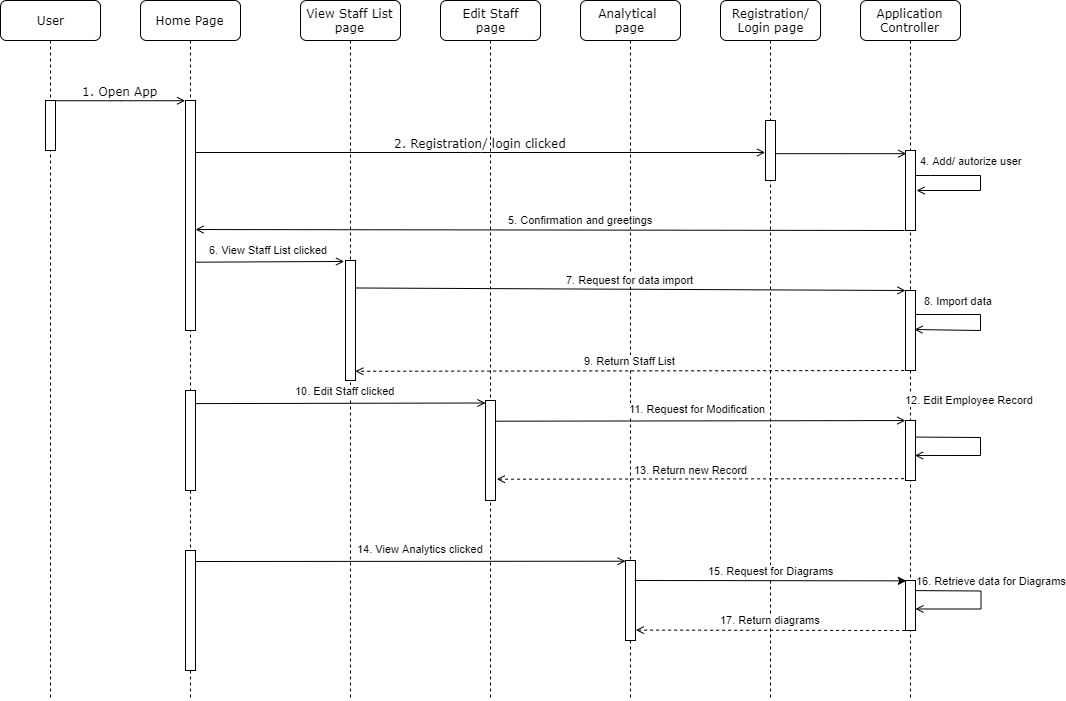

The diagram above was exported from draw.io. Its source (the exported page's mxGraphModel, read from the mxfile embedded in the PNG):
<mxGraphModel dx="1673" dy="908" grid="1" gridSize="10" guides="1" tooltips="1" connect="1" arrows="1" fold="1" page="1" pageScale="1" pageWidth="1100" pageHeight="850" background="#ffffff" math="0" shadow="0">
  <root>
    <mxCell id="0" />
    <mxCell id="1" parent="0" />
    <mxCell id="2" value="Home Page" style="shape=umlLifeline;perimeter=lifelinePerimeter;whiteSpace=wrap;html=1;container=1;collapsible=0;recursiveResize=0;outlineConnect=0;rounded=1;shadow=0;comic=0;labelBackgroundColor=none;strokeColor=#000000;strokeWidth=1;fillColor=#FFFFFF;fontFamily=Verdana;fontSize=12;fontColor=#000000;align=center;" vertex="1" parent="1">
      <mxGeometry x="240" y="80" width="100" height="700" as="geometry" />
    </mxCell>
    <mxCell id="3" value="" style="html=1;points=[];perimeter=orthogonalPerimeter;rounded=0;shadow=0;comic=0;labelBackgroundColor=none;strokeColor=#000000;strokeWidth=1;fillColor=#FFFFFF;fontFamily=Verdana;fontSize=12;fontColor=#000000;align=center;" vertex="1" parent="2">
      <mxGeometry x="45" y="100" width="10" height="230" as="geometry" />
    </mxCell>
    <mxCell id="4" value="" style="html=1;points=[];perimeter=orthogonalPerimeter;rounded=0;shadow=0;comic=0;labelBackgroundColor=none;strokeColor=#000000;strokeWidth=1;fillColor=#FFFFFF;fontFamily=Verdana;fontSize=12;fontColor=#000000;align=center;" vertex="1" parent="2">
      <mxGeometry x="45" y="390" width="10" height="100" as="geometry" />
    </mxCell>
    <mxCell id="5" value="" style="html=1;points=[];perimeter=orthogonalPerimeter;rounded=0;shadow=0;comic=0;labelBackgroundColor=none;strokeColor=#000000;strokeWidth=1;fillColor=#FFFFFF;fontFamily=Verdana;fontSize=12;fontColor=#000000;align=center;" vertex="1" parent="2">
      <mxGeometry x="45" y="550" width="10" height="120" as="geometry" />
    </mxCell>
    <mxCell id="6" value="View Staff List&lt;br&gt;page" style="shape=umlLifeline;perimeter=lifelinePerimeter;whiteSpace=wrap;html=1;container=1;collapsible=0;recursiveResize=0;outlineConnect=0;rounded=1;shadow=0;comic=0;labelBackgroundColor=none;strokeColor=#000000;strokeWidth=1;fillColor=#FFFFFF;fontFamily=Verdana;fontSize=12;fontColor=#000000;align=center;" vertex="1" parent="1">
      <mxGeometry x="400" y="80" width="100" height="700" as="geometry" />
    </mxCell>
    <mxCell id="7" value="" style="html=1;points=[];perimeter=orthogonalPerimeter;rounded=0;shadow=0;comic=0;labelBackgroundColor=none;strokeColor=#000000;strokeWidth=1;fillColor=#FFFFFF;fontFamily=Verdana;fontSize=12;fontColor=#000000;align=center;" vertex="1" parent="6">
      <mxGeometry x="45" y="260" width="10" height="120" as="geometry" />
    </mxCell>
    <mxCell id="8" value="Edit Staff&lt;br&gt;page" style="shape=umlLifeline;perimeter=lifelinePerimeter;whiteSpace=wrap;html=1;container=1;collapsible=0;recursiveResize=0;outlineConnect=0;rounded=1;shadow=0;comic=0;labelBackgroundColor=none;strokeColor=#000000;strokeWidth=1;fillColor=#FFFFFF;fontFamily=Verdana;fontSize=12;fontColor=#000000;align=center;" vertex="1" parent="1">
      <mxGeometry x="540" y="80" width="100" height="700" as="geometry" />
    </mxCell>
    <mxCell id="9" value="" style="html=1;points=[];perimeter=orthogonalPerimeter;rounded=0;shadow=0;comic=0;labelBackgroundColor=none;strokeColor=#000000;strokeWidth=1;fillColor=#FFFFFF;fontFamily=Verdana;fontSize=12;fontColor=#000000;align=center;" vertex="1" parent="8">
      <mxGeometry x="45" y="400" width="10" height="100" as="geometry" />
    </mxCell>
    <mxCell id="10" value="Analytical&amp;nbsp;&lt;br&gt;page" style="shape=umlLifeline;perimeter=lifelinePerimeter;whiteSpace=wrap;html=1;container=1;collapsible=0;recursiveResize=0;outlineConnect=0;rounded=1;shadow=0;comic=0;labelBackgroundColor=none;strokeColor=#000000;strokeWidth=1;fillColor=#FFFFFF;fontFamily=Verdana;fontSize=12;fontColor=#000000;align=center;" vertex="1" parent="1">
      <mxGeometry x="680" y="80" width="100" height="700" as="geometry" />
    </mxCell>
    <mxCell id="11" value="" style="html=1;points=[];perimeter=orthogonalPerimeter;rounded=0;shadow=0;comic=0;labelBackgroundColor=none;strokeColor=#000000;strokeWidth=1;fillColor=#FFFFFF;fontFamily=Verdana;fontSize=12;fontColor=#000000;align=center;" vertex="1" parent="10">
      <mxGeometry x="45" y="560" width="10" height="80" as="geometry" />
    </mxCell>
    <mxCell id="12" value="Registration/&lt;br&gt;Login page" style="shape=umlLifeline;perimeter=lifelinePerimeter;whiteSpace=wrap;html=1;container=1;collapsible=0;recursiveResize=0;outlineConnect=0;rounded=1;shadow=0;comic=0;labelBackgroundColor=none;strokeColor=#000000;strokeWidth=1;fillColor=#FFFFFF;fontFamily=Verdana;fontSize=12;fontColor=#000000;align=center;" vertex="1" parent="1">
      <mxGeometry x="820" y="80" width="100" height="700" as="geometry" />
    </mxCell>
    <mxCell id="13" value="" style="html=1;points=[];perimeter=orthogonalPerimeter;rounded=0;shadow=0;comic=0;labelBackgroundColor=none;strokeColor=#000000;strokeWidth=1;fillColor=#FFFFFF;fontFamily=Verdana;fontSize=12;fontColor=#000000;align=center;" vertex="1" parent="12">
      <mxGeometry x="45" y="120" width="10" height="60" as="geometry" />
    </mxCell>
    <mxCell id="14" value="User" style="shape=umlLifeline;perimeter=lifelinePerimeter;whiteSpace=wrap;html=1;container=1;collapsible=0;recursiveResize=0;outlineConnect=0;rounded=1;shadow=0;comic=0;labelBackgroundColor=none;strokeColor=#000000;strokeWidth=1;fillColor=#FFFFFF;fontFamily=Verdana;fontSize=12;fontColor=#000000;align=center;" vertex="1" parent="1">
      <mxGeometry x="100" y="80" width="100" height="700" as="geometry" />
    </mxCell>
    <mxCell id="15" value="" style="html=1;points=[];perimeter=orthogonalPerimeter;rounded=0;shadow=0;comic=0;labelBackgroundColor=none;strokeColor=#000000;strokeWidth=1;fillColor=#FFFFFF;fontFamily=Verdana;fontSize=12;fontColor=#000000;align=center;" vertex="1" parent="14">
      <mxGeometry x="45" y="100" width="10" height="50" as="geometry" />
    </mxCell>
    <mxCell id="16" value="1. Open App" style="html=1;verticalAlign=bottom;endArrow=open;entryX=0;entryY=0;labelBackgroundColor=none;fontFamily=Verdana;fontSize=12;edgeStyle=elbowEdgeStyle;elbow=vertical;endFill=0;" edge="1" source="15" target="3" parent="1">
      <mxGeometry relative="1" as="geometry">
        <mxPoint x="220" y="190" as="sourcePoint" />
      </mxGeometry>
    </mxCell>
    <mxCell id="17" value="2. Registration/ login clicked" style="html=1;verticalAlign=bottom;endArrow=open;labelBackgroundColor=none;fontFamily=Verdana;fontSize=12;edgeStyle=elbowEdgeStyle;elbow=vertical;entryX=-0.004;entryY=0.53;entryDx=0;entryDy=0;entryPerimeter=0;endFill=0;" edge="1" source="3" target="13" parent="1">
      <mxGeometry relative="1" as="geometry">
        <mxPoint x="370" y="200" as="sourcePoint" />
        <mxPoint x="680" y="200" as="targetPoint" />
      </mxGeometry>
    </mxCell>
    <mxCell id="18" value="Application&lt;br&gt;Controller" style="shape=umlLifeline;perimeter=lifelinePerimeter;whiteSpace=wrap;html=1;container=1;collapsible=0;recursiveResize=0;outlineConnect=0;rounded=1;shadow=0;comic=0;labelBackgroundColor=none;strokeColor=#000000;strokeWidth=1;fillColor=#FFFFFF;fontFamily=Verdana;fontSize=12;fontColor=#000000;align=center;" vertex="1" parent="1">
      <mxGeometry x="960" y="80" width="100" height="700" as="geometry" />
    </mxCell>
    <mxCell id="19" value="" style="html=1;points=[];perimeter=orthogonalPerimeter;rounded=0;shadow=0;comic=0;labelBackgroundColor=none;strokeColor=#000000;strokeWidth=1;fillColor=#FFFFFF;fontFamily=Verdana;fontSize=12;fontColor=#000000;align=center;" vertex="1" parent="18">
      <mxGeometry x="45" y="150" width="10" height="80" as="geometry" />
    </mxCell>
    <mxCell id="20" value="" style="html=1;points=[];perimeter=orthogonalPerimeter;rounded=0;shadow=0;comic=0;labelBackgroundColor=none;strokeColor=#000000;strokeWidth=1;fillColor=#FFFFFF;fontFamily=Verdana;fontSize=12;fontColor=#000000;align=center;" vertex="1" parent="18">
      <mxGeometry x="45" y="290" width="10" height="80" as="geometry" />
    </mxCell>
    <mxCell id="21" value="8. Import data&amp;nbsp;" style="endArrow=open;html=1;rounded=0;endFill=0;entryX=0.9;entryY=0.488;entryDx=0;entryDy=0;entryPerimeter=0;" edge="1" parent="18" source="20" target="20">
      <mxGeometry x="-0.3878" y="14" width="50" height="50" relative="1" as="geometry">
        <mxPoint x="58" y="314" as="sourcePoint" />
        <mxPoint x="58" y="330" as="targetPoint" />
        <Array as="points">
          <mxPoint x="120" y="314" />
          <mxPoint x="120" y="330" />
        </Array>
        <mxPoint as="offset" />
      </mxGeometry>
    </mxCell>
    <mxCell id="22" value="" style="html=1;points=[];perimeter=orthogonalPerimeter;rounded=0;shadow=0;comic=0;labelBackgroundColor=none;strokeColor=#000000;strokeWidth=1;fillColor=#FFFFFF;fontFamily=Verdana;fontSize=12;fontColor=#000000;align=center;" vertex="1" parent="18">
      <mxGeometry x="45" y="580" width="10" height="50" as="geometry" />
    </mxCell>
    <mxCell id="23" value="10. Edit Staff clicked" style="endArrow=open;html=1;entryX=0;entryY=0.025;entryDx=0;entryDy=0;entryPerimeter=0;endFill=0;exitX=1.001;exitY=0.131;exitDx=0;exitDy=0;exitPerimeter=0;" edge="1" source="4" target="9" parent="1">
      <mxGeometry x="0.0186" y="12" width="50" height="50" relative="1" as="geometry">
        <mxPoint x="290" y="483" as="sourcePoint" />
        <mxPoint x="340" y="450" as="targetPoint" />
        <mxPoint x="1" as="offset" />
      </mxGeometry>
    </mxCell>
    <mxCell id="24" style="edgeStyle=orthogonalEdgeStyle;rounded=0;orthogonalLoop=1;jettySize=auto;html=1;entryX=0.117;entryY=0.042;entryDx=0;entryDy=0;entryPerimeter=0;endArrow=open;endFill=0;" edge="1" source="13" target="19" parent="1">
      <mxGeometry relative="1" as="geometry">
        <Array as="points">
          <mxPoint x="940" y="233" />
        </Array>
      </mxGeometry>
    </mxCell>
    <mxCell id="25" value="11. Request for Modification" style="endArrow=open;html=1;entryX=-0.012;entryY=0.001;entryDx=0;entryDy=0;entryPerimeter=0;endFill=0;exitX=1;exitY=0.207;exitDx=0;exitDy=0;exitPerimeter=0;" edge="1" source="9" target="31" parent="1">
      <mxGeometry x="-0.0107" y="12" width="50" height="50" relative="1" as="geometry">
        <mxPoint x="600" y="502" as="sourcePoint" />
        <mxPoint x="870" y="500" as="targetPoint" />
        <mxPoint as="offset" />
      </mxGeometry>
    </mxCell>
    <mxCell id="26" value="4. Add/ autorize user" style="endArrow=open;html=1;endFill=0;rounded=0;" edge="1" parent="1">
      <mxGeometry x="-0.2361" y="15" width="50" height="50" relative="1" as="geometry">
        <mxPoint x="1014.9999999999995" y="255" as="sourcePoint" />
        <mxPoint x="1016" y="270" as="targetPoint" />
        <Array as="points">
          <mxPoint x="1030" y="255" />
          <mxPoint x="1080" y="255" />
          <mxPoint x="1080" y="270" />
        </Array>
        <mxPoint as="offset" />
      </mxGeometry>
    </mxCell>
    <mxCell id="27" value="5. Confirmation and greetings" style="endArrow=open;html=1;entryX=1;entryY=0.561;entryDx=0;entryDy=0;entryPerimeter=0;endFill=0;" edge="1" target="3" parent="1">
      <mxGeometry x="-0.0884" y="-10" width="50" height="50" relative="1" as="geometry">
        <mxPoint x="1004" y="310" as="sourcePoint" />
        <mxPoint x="290" y="299" as="targetPoint" />
        <mxPoint as="offset" />
      </mxGeometry>
    </mxCell>
    <mxCell id="28" value="6. View Staff List clicked" style="endArrow=open;html=1;exitX=1.033;exitY=0.703;exitDx=0;exitDy=0;exitPerimeter=0;entryX=-0.133;entryY=0.008;entryDx=0;entryDy=0;entryPerimeter=0;endFill=0;" edge="1" source="3" target="7" parent="1">
      <mxGeometry x="-0.0109" y="12" width="50" height="50" relative="1" as="geometry">
        <mxPoint x="340" y="380" as="sourcePoint" />
        <mxPoint x="390" y="330" as="targetPoint" />
        <mxPoint as="offset" />
      </mxGeometry>
    </mxCell>
    <mxCell id="29" value="7. Request for data import" style="endArrow=open;html=1;exitX=0.95;exitY=0.229;exitDx=0;exitDy=0;exitPerimeter=0;endFill=0;" edge="1" source="7" target="20" parent="1">
      <mxGeometry x="-0.0014" y="9" width="50" height="50" relative="1" as="geometry">
        <mxPoint x="500" y="410" as="sourcePoint" />
        <mxPoint x="860" y="367" as="targetPoint" />
        <mxPoint as="offset" />
      </mxGeometry>
    </mxCell>
    <mxCell id="30" value="9. Return Staff List" style="endArrow=open;html=1;exitX=-0.133;exitY=1;exitDx=0;exitDy=0;exitPerimeter=0;entryX=0.981;entryY=0.923;entryDx=0;entryDy=0;entryPerimeter=0;endFill=0;dashed=1;" edge="1" source="20" target="7" parent="1">
      <mxGeometry x="-0.0028" y="-10" width="50" height="50" relative="1" as="geometry">
        <mxPoint x="920" y="460" as="sourcePoint" />
        <mxPoint x="460" y="450" as="targetPoint" />
        <mxPoint as="offset" />
      </mxGeometry>
    </mxCell>
    <mxCell id="31" value="" style="html=1;points=[];perimeter=orthogonalPerimeter;rounded=0;shadow=0;comic=0;labelBackgroundColor=none;strokeColor=#000000;strokeWidth=1;fillColor=#FFFFFF;fontFamily=Verdana;fontSize=12;fontColor=#000000;align=center;" vertex="1" parent="1">
      <mxGeometry x="1005" y="500" width="10" height="60" as="geometry" />
    </mxCell>
    <mxCell id="32" value="12. Edit Employee Record" style="endArrow=open;html=1;exitX=1.019;exitY=0.276;exitDx=0;exitDy=0;exitPerimeter=0;rounded=0;entryX=0.95;entryY=0.583;entryDx=0;entryDy=0;entryPerimeter=0;endFill=0;" edge="1" source="31" target="31" parent="1">
      <mxGeometry x="-0.1399" y="20" width="50" height="50" relative="1" as="geometry">
        <mxPoint x="1030" y="525" as="sourcePoint" />
        <mxPoint x="1050" y="530" as="targetPoint" />
        <Array as="points">
          <mxPoint x="1080" y="517" />
          <mxPoint x="1080" y="535" />
        </Array>
        <mxPoint x="-10" y="-17" as="offset" />
      </mxGeometry>
    </mxCell>
    <mxCell id="33" value="13. Return new Record" style="endArrow=none;dashed=1;html=1;entryX=-0.05;entryY=0.986;entryDx=0;entryDy=0;entryPerimeter=0;exitX=1.133;exitY=0.797;exitDx=0;exitDy=0;exitPerimeter=0;endFill=0;startArrow=open;startFill=0;" edge="1" parent="1">
      <mxGeometry x="-0.051" y="9" width="50" height="50" relative="1" as="geometry">
        <mxPoint x="596.3299999999999" y="558.6999999999996" as="sourcePoint" />
        <mxPoint x="1004.5" y="558.1599999999999" as="targetPoint" />
        <mxPoint as="offset" />
      </mxGeometry>
    </mxCell>
    <mxCell id="34" value="14. View Analytics clicked" style="endArrow=open;html=1;entryX=0.005;entryY=0.009;entryDx=0;entryDy=0;entryPerimeter=0;endFill=0;" edge="1" target="11" parent="1">
      <mxGeometry x="0.046" y="12" width="50" height="50" relative="1" as="geometry">
        <mxPoint x="295" y="640.9999999999998" as="sourcePoint" />
        <mxPoint x="400" y="620" as="targetPoint" />
        <mxPoint as="offset" />
      </mxGeometry>
    </mxCell>
    <mxCell id="35" value="15. Request for Diagrams" style="endArrow=classic;html=1;entryX=0.083;entryY=0.007;entryDx=0;entryDy=0;entryPerimeter=0;" edge="1" target="22" parent="1">
      <mxGeometry x="0.0005" y="10" width="50" height="50" relative="1" as="geometry">
        <mxPoint x="734" y="660" as="sourcePoint" />
        <mxPoint x="830" y="670" as="targetPoint" />
        <mxPoint as="offset" />
      </mxGeometry>
    </mxCell>
    <mxCell id="36" value="16. Retrieve data for Diagrams" style="endArrow=open;html=1;exitX=1.041;exitY=0.202;exitDx=0;exitDy=0;exitPerimeter=0;rounded=0;entryX=0.95;entryY=0.583;entryDx=0;entryDy=0;entryPerimeter=0;endFill=0;" edge="1" source="22" parent="1">
      <mxGeometry x="-0.1239" y="14" width="50" height="50" relative="1" as="geometry">
        <mxPoint x="1017.5" y="670.18" as="sourcePoint" />
        <mxPoint x="1014.9999999999995" y="688.48" as="targetPoint" />
        <Array as="points">
          <mxPoint x="1080.5" y="670.5" />
          <mxPoint x="1080.5" y="688.5" />
        </Array>
        <mxPoint x="-4" y="-10" as="offset" />
      </mxGeometry>
    </mxCell>
    <mxCell id="37" value="17. Return diagrams" style="endArrow=none;dashed=1;html=1;entryX=0.5;entryY=1;entryDx=0;entryDy=0;entryPerimeter=0;exitX=1.038;exitY=0.87;exitDx=0;exitDy=0;exitPerimeter=0;startArrow=open;startFill=0;" edge="1" source="11" target="22" parent="1">
      <mxGeometry x="-0.0197" y="10" width="50" height="50" relative="1" as="geometry">
        <mxPoint x="740" y="690" as="sourcePoint" />
        <mxPoint x="840" y="680" as="targetPoint" />
        <mxPoint as="offset" />
      </mxGeometry>
    </mxCell>
  </root>
</mxGraphModel>